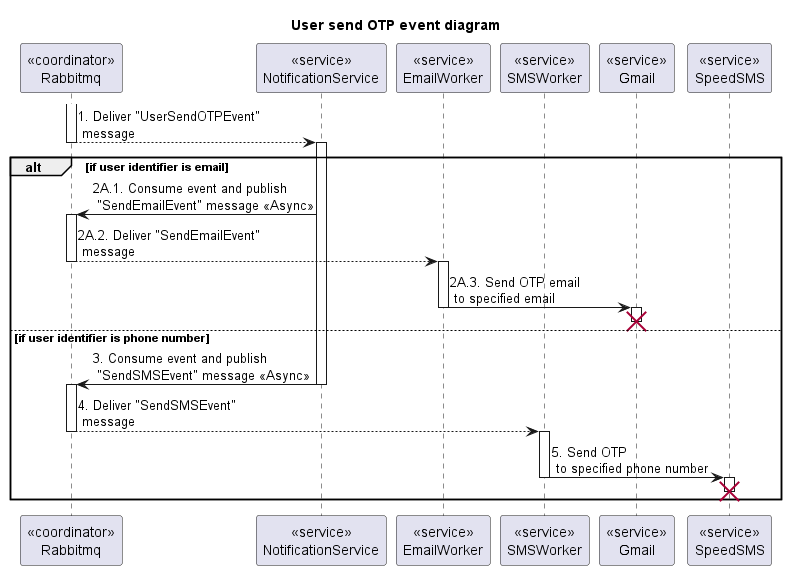

The diagram above was rendered by PlantUML. Its source (embedded in the PNG):
@startuml Sequence
title "User send OTP event diagram"

<style>
  sequenceDiagram {
    reference {
      BackGroundColor white
    }
}
</style>

participant "<<coordinator>>\nRabbitmq" as Rabbitmq
participant "<<service>>\nNotificationService" as NotificationService
participant "<<service>>\nEmailWorker" as EmailWorker
participant "<<service>>\nSMSWorker" as SMSWorker
participant "<<service>>\nGmail" as Gmail
participant "<<service>>\nSpeedSMS" as SpeedSMS

activate Rabbitmq
Rabbitmq --> NotificationService: 1. Deliver "UserSendOTPEvent"\n message
deactivate Rabbitmq
activate NotificationService

alt if user identifier is email
  NotificationService -> Rabbitmq: 2A.1. Consume event and publish \n "SendEmailEvent" message <<Async>>
  activate Rabbitmq
  Rabbitmq --> EmailWorker: 2A.2. Deliver "SendEmailEvent"\n message
  deactivate Rabbitmq
  activate EmailWorker
  EmailWorker -> Gmail: 2A.3. Send OTP email\n to specified email
  deactivate EmailWorker
  activate Gmail

  Rabbitmq -[hidden]-> Gmail
  deactivate Gmail
  destroy Gmail
else if user identifier is phone number
  NotificationService -> Rabbitmq: 3. Consume event and publish \n "SendSMSEvent" message <<Async>>
  deactivate NotificationService
  activate Rabbitmq
  Rabbitmq --> SMSWorker: 4. Deliver "SendSMSEvent"\n message
  deactivate Rabbitmq
  activate SMSWorker
  SMSWorker -> SpeedSMS: 5. Send OTP \n to specified phone number
  deactivate SMSWorker
  activate SpeedSMS
  Rabbitmq -[hidden]-> SpeedSMS

  deactivate SpeedSMS
  destroy SpeedSMS
end
@enduml